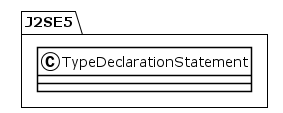

The diagram above was rendered by PlantUML. Its source (embedded in the PNG):
@startuml
!theme plain
package J2SE5 {
class TypeDeclarationStatement {
}
}
@enduml